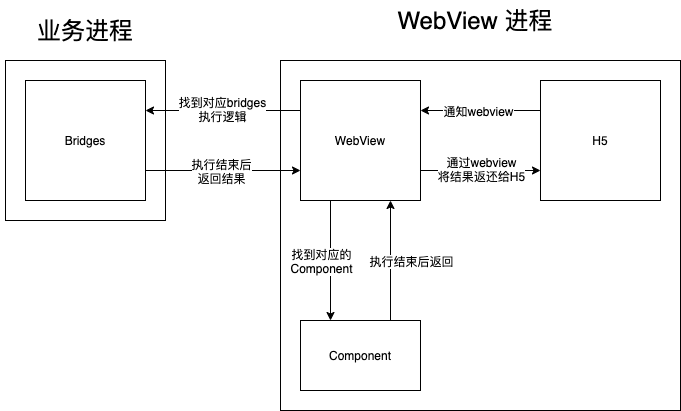

The diagram above was exported from draw.io. Its source (the exported page's mxGraphModel, read from the mxfile embedded in the PNG):
<mxGraphModel dx="1081" dy="684" grid="1" gridSize="10" guides="1" tooltips="1" connect="1" arrows="1" fold="1" page="1" pageScale="1" pageWidth="827" pageHeight="1169" math="0" shadow="0">
  <root>
    <mxCell id="0" />
    <mxCell id="1" parent="0" />
    <mxCell id="4GLU4aAcs0n20GnflEjl-1" value="" style="rounded=0;whiteSpace=wrap;html=1;" parent="1" vertex="1">
      <mxGeometry x="95" y="320" width="160" height="160" as="geometry" />
    </mxCell>
    <mxCell id="4GLU4aAcs0n20GnflEjl-2" value="" style="rounded=0;whiteSpace=wrap;html=1;" parent="1" vertex="1">
      <mxGeometry x="370" y="320" width="400" height="350" as="geometry" />
    </mxCell>
    <mxCell id="4GLU4aAcs0n20GnflEjl-3" value="&lt;font style=&quot;font-size: 24px&quot;&gt;WebView 进程&lt;/font&gt;" style="text;html=1;strokeColor=none;fillColor=none;align=center;verticalAlign=middle;whiteSpace=wrap;rounded=0;" parent="1" vertex="1">
      <mxGeometry x="480" y="260" width="170" height="40" as="geometry" />
    </mxCell>
    <mxCell id="4GLU4aAcs0n20GnflEjl-4" style="edgeStyle=orthogonalEdgeStyle;rounded=0;orthogonalLoop=1;jettySize=auto;html=1;exitX=0;exitY=0.25;exitDx=0;exitDy=0;entryX=1;entryY=0.25;entryDx=0;entryDy=0;" parent="1" source="4GLU4aAcs0n20GnflEjl-8" target="4GLU4aAcs0n20GnflEjl-14" edge="1">
      <mxGeometry relative="1" as="geometry" />
    </mxCell>
    <mxCell id="4GLU4aAcs0n20GnflEjl-5" value="找到对应bridges&lt;br&gt;执行逻辑" style="edgeLabel;html=1;align=center;verticalAlign=middle;resizable=0;points=[];" parent="4GLU4aAcs0n20GnflEjl-4" vertex="1" connectable="0">
      <mxGeometry x="0.1" y="-2" relative="1" as="geometry">
        <mxPoint x="6" as="offset" />
      </mxGeometry>
    </mxCell>
    <mxCell id="4GLU4aAcs0n20GnflEjl-6" style="edgeStyle=orthogonalEdgeStyle;rounded=0;orthogonalLoop=1;jettySize=auto;html=1;exitX=1;exitY=0.75;exitDx=0;exitDy=0;entryX=0;entryY=0.75;entryDx=0;entryDy=0;" parent="1" source="4GLU4aAcs0n20GnflEjl-8" target="4GLU4aAcs0n20GnflEjl-11" edge="1">
      <mxGeometry relative="1" as="geometry" />
    </mxCell>
    <mxCell id="4GLU4aAcs0n20GnflEjl-7" value="通过webview&lt;br&gt;将结果返还给H5" style="edgeLabel;html=1;align=center;verticalAlign=middle;resizable=0;points=[];" parent="4GLU4aAcs0n20GnflEjl-6" vertex="1" connectable="0">
      <mxGeometry x="-0.2333" y="2" relative="1" as="geometry">
        <mxPoint x="14" as="offset" />
      </mxGeometry>
    </mxCell>
    <mxCell id="4GLU4aAcs0n20GnflEjl-17" style="edgeStyle=orthogonalEdgeStyle;rounded=0;orthogonalLoop=1;jettySize=auto;html=1;exitX=0.25;exitY=1;exitDx=0;exitDy=0;entryX=0.25;entryY=0;entryDx=0;entryDy=0;" parent="1" source="4GLU4aAcs0n20GnflEjl-8" target="4GLU4aAcs0n20GnflEjl-16" edge="1">
      <mxGeometry relative="1" as="geometry" />
    </mxCell>
    <mxCell id="4GLU4aAcs0n20GnflEjl-19" value="找到对应的&lt;br&gt;Component" style="edgeLabel;html=1;align=center;verticalAlign=middle;resizable=0;points=[];" parent="4GLU4aAcs0n20GnflEjl-17" vertex="1" connectable="0">
      <mxGeometry x="-0.0833" y="-3" relative="1" as="geometry">
        <mxPoint x="-7" y="5" as="offset" />
      </mxGeometry>
    </mxCell>
    <mxCell id="4GLU4aAcs0n20GnflEjl-8" value="WebView" style="rounded=0;whiteSpace=wrap;html=1;" parent="1" vertex="1">
      <mxGeometry x="390" y="340" width="120" height="120" as="geometry" />
    </mxCell>
    <mxCell id="4GLU4aAcs0n20GnflEjl-9" style="edgeStyle=orthogonalEdgeStyle;rounded=0;orthogonalLoop=1;jettySize=auto;html=1;exitX=0;exitY=0.25;exitDx=0;exitDy=0;entryX=1;entryY=0.25;entryDx=0;entryDy=0;" parent="1" source="4GLU4aAcs0n20GnflEjl-11" target="4GLU4aAcs0n20GnflEjl-8" edge="1">
      <mxGeometry relative="1" as="geometry" />
    </mxCell>
    <mxCell id="4GLU4aAcs0n20GnflEjl-10" value="通知webview" style="edgeLabel;html=1;align=center;verticalAlign=middle;resizable=0;points=[];" parent="4GLU4aAcs0n20GnflEjl-9" vertex="1" connectable="0">
      <mxGeometry x="0.05" relative="1" as="geometry">
        <mxPoint as="offset" />
      </mxGeometry>
    </mxCell>
    <mxCell id="4GLU4aAcs0n20GnflEjl-11" value="H5" style="rounded=0;whiteSpace=wrap;html=1;" parent="1" vertex="1">
      <mxGeometry x="630" y="340" width="120" height="120" as="geometry" />
    </mxCell>
    <mxCell id="4GLU4aAcs0n20GnflEjl-12" style="edgeStyle=orthogonalEdgeStyle;rounded=0;orthogonalLoop=1;jettySize=auto;html=1;exitX=1;exitY=0.75;exitDx=0;exitDy=0;entryX=0;entryY=0.75;entryDx=0;entryDy=0;" parent="1" source="4GLU4aAcs0n20GnflEjl-14" target="4GLU4aAcs0n20GnflEjl-8" edge="1">
      <mxGeometry relative="1" as="geometry" />
    </mxCell>
    <mxCell id="4GLU4aAcs0n20GnflEjl-13" value="执行结束后&lt;br&gt;返回结果" style="edgeLabel;html=1;align=center;verticalAlign=middle;resizable=0;points=[];" parent="4GLU4aAcs0n20GnflEjl-12" vertex="1" connectable="0">
      <mxGeometry x="-0.0333" relative="1" as="geometry">
        <mxPoint as="offset" />
      </mxGeometry>
    </mxCell>
    <mxCell id="4GLU4aAcs0n20GnflEjl-14" value="Bridges" style="rounded=0;whiteSpace=wrap;html=1;" parent="1" vertex="1">
      <mxGeometry x="115" y="340" width="120" height="120" as="geometry" />
    </mxCell>
    <mxCell id="4GLU4aAcs0n20GnflEjl-15" value="&lt;font style=&quot;font-size: 24px&quot;&gt;业务进程&lt;/font&gt;" style="text;html=1;strokeColor=none;fillColor=none;align=center;verticalAlign=middle;whiteSpace=wrap;rounded=0;" parent="1" vertex="1">
      <mxGeometry x="90" y="270" width="170" height="40" as="geometry" />
    </mxCell>
    <mxCell id="4GLU4aAcs0n20GnflEjl-18" style="edgeStyle=orthogonalEdgeStyle;rounded=0;orthogonalLoop=1;jettySize=auto;html=1;exitX=0.75;exitY=0;exitDx=0;exitDy=0;entryX=0.75;entryY=1;entryDx=0;entryDy=0;" parent="1" source="4GLU4aAcs0n20GnflEjl-16" target="4GLU4aAcs0n20GnflEjl-8" edge="1">
      <mxGeometry relative="1" as="geometry" />
    </mxCell>
    <mxCell id="4GLU4aAcs0n20GnflEjl-20" value="执行结束后返回" style="edgeLabel;html=1;align=center;verticalAlign=middle;resizable=0;points=[];" parent="4GLU4aAcs0n20GnflEjl-18" vertex="1" connectable="0">
      <mxGeometry x="0.1" y="-4" relative="1" as="geometry">
        <mxPoint x="16" y="6" as="offset" />
      </mxGeometry>
    </mxCell>
    <mxCell id="4GLU4aAcs0n20GnflEjl-16" value="Component" style="rounded=0;whiteSpace=wrap;html=1;" parent="1" vertex="1">
      <mxGeometry x="390" y="580" width="120" height="70" as="geometry" />
    </mxCell>
  </root>
</mxGraphModel>